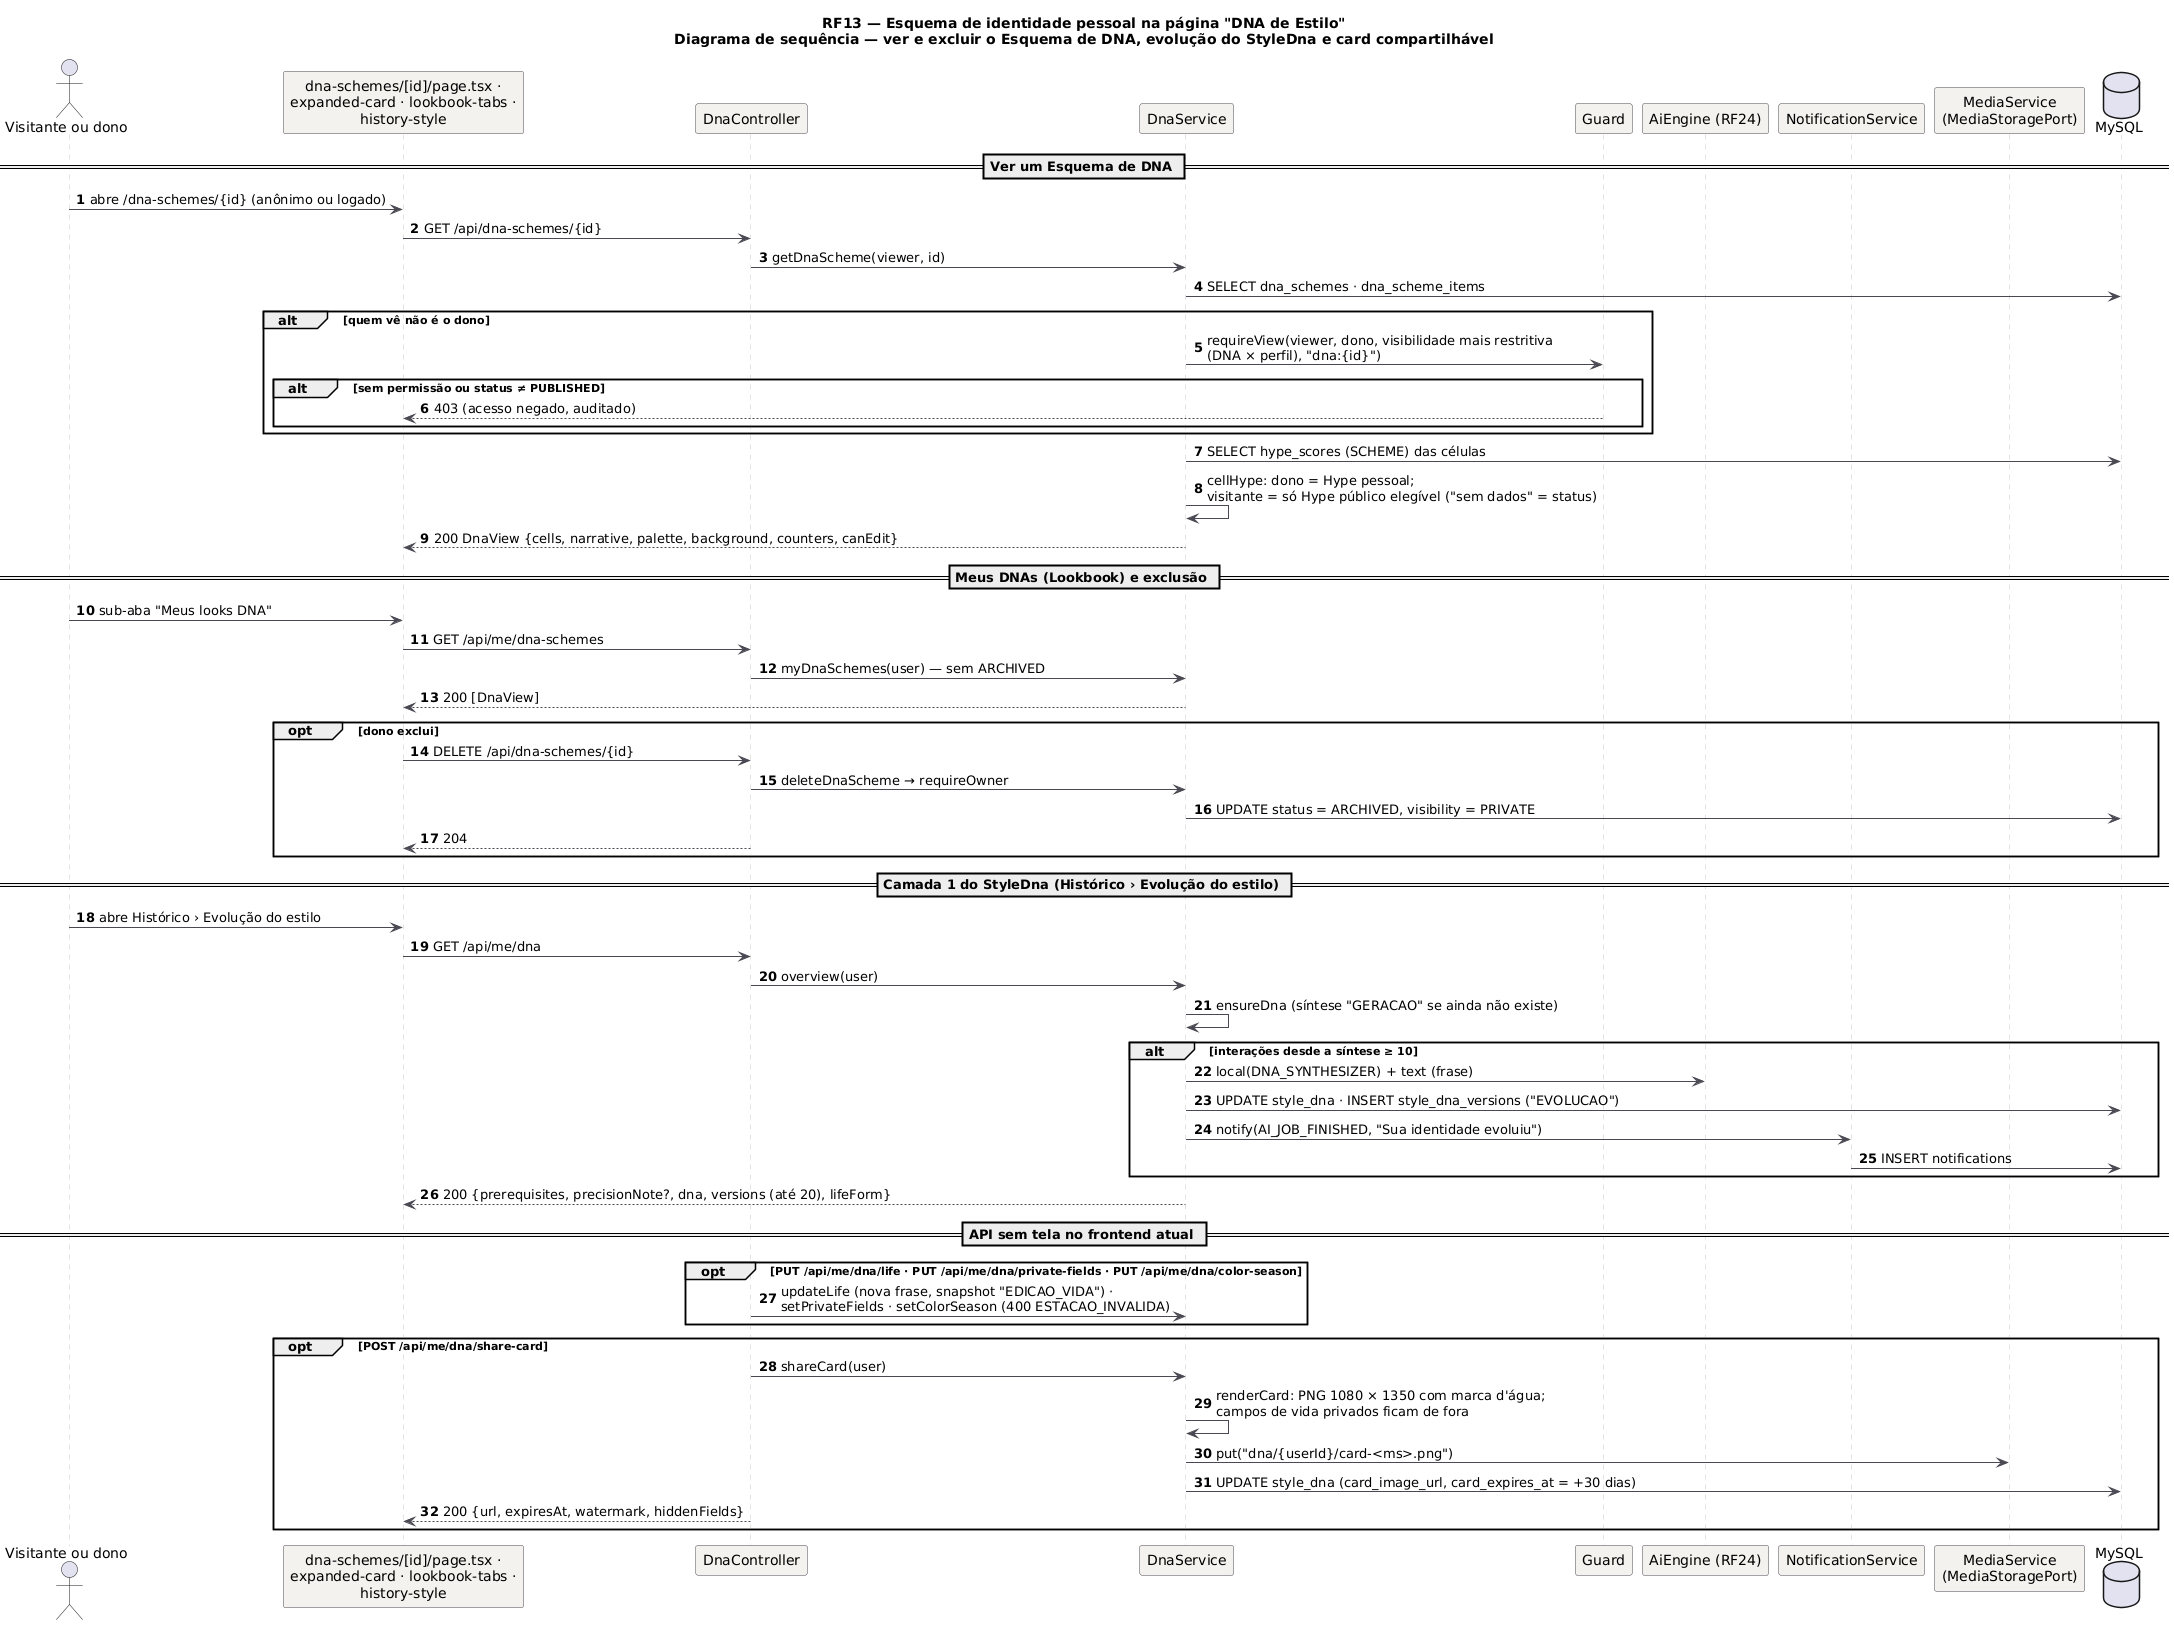

The diagram above was rendered by PlantUML. Its source (embedded in the PNG):
@startuml RF13_Sequencia_DNA
!pragma layout smetana
title RF13 — Esquema de identidade pessoal na página "DNA de Estilo"\nDiagrama de sequência — ver e excluir o Esquema de DNA, evolução do StyleDna e card compartilhável
skinparam backgroundColor #FFFFFF
skinparam sequence {
  ArrowColor #4A4852
  LifeLineBorderColor #CBC6BE
  ParticipantBackgroundColor #F4F2EF
  ParticipantBorderColor #4A4852
}
autonumber
actor "Visitante ou dono" as V
participant "dna-schemes/[id]/page.tsx ·\nexpanded-card · lookbook-tabs ·\nhistory-style" as FE
participant "DnaController" as C
participant "DnaService" as S
participant "Guard" as G
participant "AiEngine (RF24)" as AI
participant "NotificationService" as N
participant "MediaService\n(MediaStoragePort)" as M
database "MySQL" as DB

== Ver um Esquema de DNA ==
V -> FE: abre /dna-schemes/{id} (anônimo ou logado)
FE -> C: GET /api/dna-schemes/{id}
C -> S: getDnaScheme(viewer, id)
S -> DB: SELECT dna_schemes · dna_scheme_items
alt quem vê não é o dono
  S -> G: requireView(viewer, dono, visibilidade mais restritiva\n(DNA × perfil), "dna:{id}")
  alt sem permissão ou status ≠ PUBLISHED
    G --> FE: 403 (acesso negado, auditado)
  end
end
S -> DB: SELECT hype_scores (SCHEME) das células
S -> S: cellHype: dono = Hype pessoal;\nvisitante = só Hype público elegível ("sem dados" = status)
S --> FE: 200 DnaView {cells, narrative, palette, background, counters, canEdit}

== Meus DNAs (Lookbook) e exclusão ==
V -> FE: sub-aba "Meus looks DNA"
FE -> C: GET /api/me/dna-schemes
C -> S: myDnaSchemes(user) — sem ARCHIVED
S --> FE: 200 [DnaView]
opt dono exclui
  FE -> C: DELETE /api/dna-schemes/{id}
  C -> S: deleteDnaScheme → requireOwner
  S -> DB: UPDATE status = ARCHIVED, visibility = PRIVATE
  C --> FE: 204
end

== Camada 1 do StyleDna (Histórico › Evolução do estilo) ==
V -> FE: abre Histórico › Evolução do estilo
FE -> C: GET /api/me/dna
C -> S: overview(user)
S -> S: ensureDna (síntese "GERACAO" se ainda não existe)
alt interações desde a síntese ≥ 10
  S -> AI: local(DNA_SYNTHESIZER) + text (frase)
  S -> DB: UPDATE style_dna · INSERT style_dna_versions ("EVOLUCAO")
  S -> N: notify(AI_JOB_FINISHED, "Sua identidade evoluiu")
  N -> DB: INSERT notifications
end
S --> FE: 200 {prerequisites, precisionNote?, dna, versions (até 20), lifeForm}

== API sem tela no frontend atual ==
opt PUT /api/me/dna/life · PUT /api/me/dna/private-fields · PUT /api/me/dna/color-season
  C -> S: updateLife (nova frase, snapshot "EDICAO_VIDA") ·\nsetPrivateFields · setColorSeason (400 ESTACAO_INVALIDA)
end
opt POST /api/me/dna/share-card
  C -> S: shareCard(user)
  S -> S: renderCard: PNG 1080 × 1350 com marca d'água;\ncampos de vida privados ficam de fora
  S -> M: put("dna/{userId}/card-<ms>.png")
  S -> DB: UPDATE style_dna (card_image_url, card_expires_at = +30 dias)
  C --> FE: 200 {url, expiresAt, watermark, hiddenFields}
end
@enduml